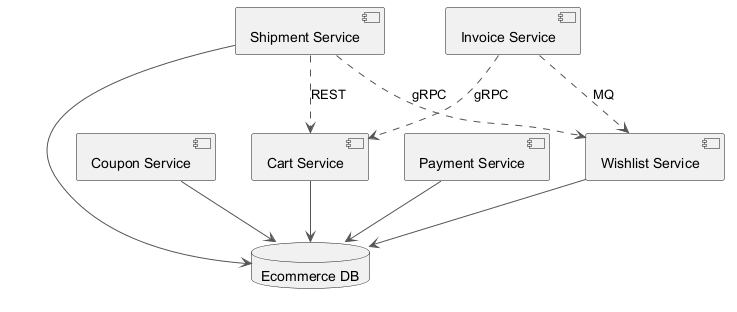

The diagram above was rendered by PlantUML. Its source (embedded in the PNG):
@startuml
skinparam backgroundColor #FFFFFF
skinparam classBackgroundColor #F1F8E9
skinparam classBorderColor #33691E
skinparam ArrowColor #555555
component "Cart Service" as C_CartService
component "Coupon Service" as C_CouponService
component "Wishlist Service" as C_WishlistService
component "Payment Service" as C_PaymentService
component "Shipment Service" as C_ShipmentService
component "Invoice Service" as C_InvoiceService
database "Ecommerce DB" as DB_ecommerce
C_CartService --> DB_ecommerce
C_CouponService --> DB_ecommerce
C_WishlistService --> DB_ecommerce
C_PaymentService --> DB_ecommerce
C_ShipmentService --> DB_ecommerce
C_ShipmentService ..> C_WishlistService : gRPC
C_InvoiceService ..> C_CartService : gRPC
C_ShipmentService ..> C_CartService : REST
C_InvoiceService ..> C_WishlistService : MQ
@enduml